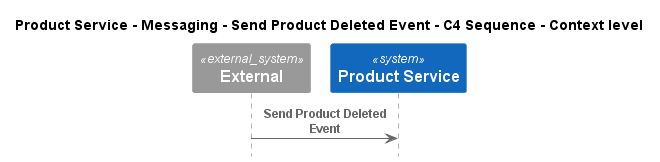

The diagram above was rendered by PlantUML. Its source (embedded in the PNG):
@startuml
!pragma layout smetana
!include ..\..\..\..\..\..\.c4s\C4_Sequence.puml

title Product Service - Messaging - Send Product Deleted Event - C4 Sequence - Context level

System_Ext(C4InterFlow.SoftwareSystems.ExternalSystem, "External", "")
System(ECommercePlatform.SoftwareSystems.ProductService, "Product Service", "")

Rel(C4InterFlow.SoftwareSystems.ExternalSystem, ECommercePlatform.SoftwareSystems.ProductService, "Send Product Deleted Event")


@enduml